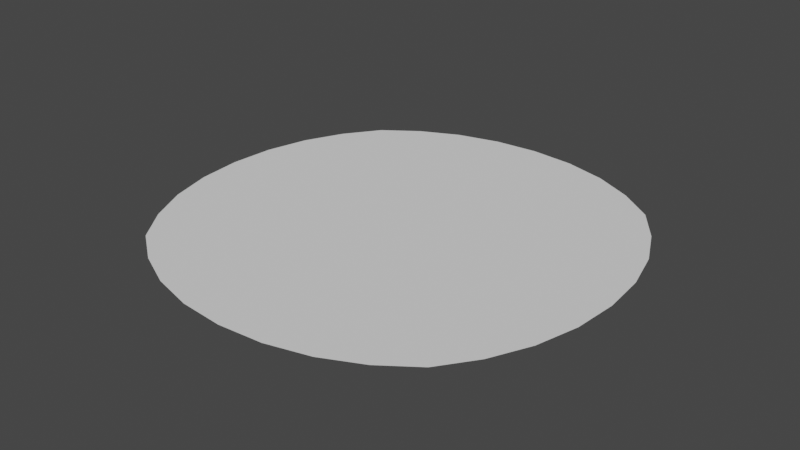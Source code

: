 # Source: Plane.blend  (saved by Blender 2.80.74; exported with 4.5.12 LTS)
import bpy
from mathutils import Matrix  # noqa: F401  (used for matrix-valued properties, if any)

bpy.ops.wm.read_factory_settings(use_empty=True)
scene = bpy.context.scene
scene.name = 'Scene'

# ---- collections
col_collection = bpy.data.collections.new('Collection'); scene.collection.children.link(col_collection)

# ---- world
world_world = bpy.data.worlds.new('World'); scene.world = world_world
world_world.use_nodes = True; world_world.node_tree.nodes.clear()
_N = world_world.node_tree.nodes; _L = world_world.node_tree.links
n0 = _N.new('ShaderNodeOutputWorld'); n0.name = 'World Output'; n0.location = (300, 300)
n1 = _N.new('ShaderNodeBackground'); n1.name = 'Background'; n1.location = (10, 300)
n1.inputs[0].default_value = (0.05088, 0.05088, 0.05088, 1.0)
_L.new(n1.outputs[0], n0.inputs[0])
n0.is_active_output = True
world_world.color = (0.05088, 0.05088, 0.05088)
world_world.use_sun_shadow = False
world_world.sun_shadow_jitter_overblur = 0.0

# ---- meshes
me_plane = bpy.data.meshes.new('Plane')
me_plane.from_pydata([(-1.71, -1.71, 0.0), (1.71, -1.71, 0.0), (-1.71, 1.71, 0.0), (1.71, 1.71, 0.0), (-1.976, 1.342, 0.0), (-2.174, 0.9281, 0.0), (-2.294, 0.474, 0.0), (-2.333, 1.288e-09, 0.0), (-2.294, -0.474, 0.0), (-2.174, -0.9281, 0.0), (-1.976, -1.342, 0.0), (-1.342, -1.976, 0.0), (-0.9281, -2.174, 0.0), (-0.474, -2.294, 0.0), (-1.288e-09, -2.333, 0.0), (0.474, -2.294, 0.0), (0.9281, -2.174, 0.0), (1.342, -1.976, 0.0), (1.976, -1.342, 0.0), (2.174, -0.9281, 0.0), (2.294, -0.474, 0.0), (2.333, 1.288e-09, 0.0), (2.294, 0.474, 0.0), (2.174, 0.9281, 0.0), (1.976, 1.342, 0.0), (1.342, 1.976, 0.0), (0.9281, 2.174, 0.0), (0.474, 2.294, 0.0), (-1.288e-09, 2.333, 0.0), (-0.474, 2.294, 0.0), (-0.9281, 2.174, 0.0), (-1.342, 1.976, 0.0), (-1.504, -1.504, 0.0), (-1.019, -1.637, 0.0), (-0.5145, -1.721, 0.0), (-1.288e-09, -1.75, 0.0), (0.5145, -1.721, 0.0), (1.019, -1.637, 0.0), (1.504, -1.504, 0.0), (-1.637, -1.019, 0.0), (-1.096, -1.096, 0.0), (-0.5497, -1.148, 0.0), (-1.288e-09, -1.167, 0.0), (0.5497, -1.148, 0.0), (1.096, -1.096, 0.0), (1.637, -1.019, 0.0), (-1.721, -0.5145, 0.0), (-1.148, -0.5497, 0.0), (-0.5742, -0.5742, 0.0), (-1.288e-09, -0.5834, 0.0), (0.5742, -0.5742, 0.0), (1.148, -0.5497, 0.0), (1.721, -0.5145, 0.0), (-1.75, 1.729e-08, 0.0), (-1.167, -3.454e-09, 0.0), (-0.5834, 6.919e-09, 0.0), (-1.288e-09, 8.4e-09, 0.0), (0.5834, 4.844e-09, 0.0), (1.167, 1.288e-09, 0.0), (1.75, -8.195e-09, 0.0), (-1.721, 0.5145, 0.0), (-1.148, 0.5497, 0.0), (-0.5742, 0.5742, 0.0), (-1.288e-09, 0.5834, 0.0), (0.5742, 0.5742, 0.0), (1.148, 0.5497, 0.0), (1.721, 0.5145, 0.0), (-1.637, 1.019, 0.0), (-1.096, 1.096, 0.0), (-0.5497, 1.148, 0.0), (-1.288e-09, 1.167, 0.0), (0.5497, 1.148, 0.0), (1.096, 1.096, 0.0), (1.637, 1.019, 0.0), (-1.504, 1.504, 0.0), (-1.019, 1.637, 0.0), (-0.5145, 1.721, 0.0), (-1.288e-09, 1.75, 0.0), (0.5145, 1.721, 0.0), (1.019, 1.637, 0.0), (1.504, 1.504, 0.0)], [], [(32, 40, 39), (33, 41, 40), (34, 42, 41), (36, 42, 35), (37, 43, 36), (38, 44, 37), (39, 47, 46), (40, 48, 47), (41, 49, 48), (43, 49, 42), (44, 50, 43), (45, 51, 44), (46, 54, 53), (47, 55, 54), (48, 56, 55), (50, 56, 49), (51, 57, 50), (52, 58, 51), (54, 60, 53), (55, 61, 54), (56, 62, 55), (56, 64, 63), (57, 65, 64), (58, 66, 65), (61, 67, 60), (62, 68, 61), (63, 69, 62), (63, 71, 70), (64, 72, 71), (65, 73, 72), (68, 74, 67), (69, 75, 68), (70, 76, 69), (70, 78, 77), (71, 79, 78), (72, 80, 79), (0, 32, 10), (11, 33, 32), (12, 34, 33), (13, 35, 34), (15, 35, 14), (16, 36, 15), (17, 37, 16), (1, 38, 17), (18, 45, 38), (19, 52, 45), (20, 59, 52), (59, 22, 66), (66, 23, 73), (73, 24, 80), (80, 3, 25), (79, 25, 26), (78, 26, 27), (77, 27, 28), (77, 29, 76), (76, 30, 75), (75, 31, 74), (74, 2, 4), (67, 4, 5), (60, 5, 6), (53, 6, 7), (8, 53, 7), (9, 46, 8), (10, 39, 9), (32, 33, 40), (33, 34, 41), (34, 35, 42), (36, 43, 42), (37, 44, 43), (38, 45, 44), (39, 40, 47), (40, 41, 48), (41, 42, 49), (43, 50, 49), (44, 51, 50), (45, 52, 51), (46, 47, 54), (47, 48, 55), (48, 49, 56), (50, 57, 56), (51, 58, 57), (52, 59, 58), (54, 61, 60), (55, 62, 61), (56, 63, 62), (56, 57, 64), (57, 58, 65), (58, 59, 66), (61, 68, 67), (62, 69, 68), (63, 70, 69), (63, 64, 71), (64, 65, 72), (65, 66, 73), (68, 75, 74), (69, 76, 75), (70, 77, 76), (70, 71, 78), (71, 72, 79), (72, 73, 80), (0, 11, 32), (11, 12, 33), (12, 13, 34), (13, 14, 35), (15, 36, 35), (16, 37, 36), (17, 38, 37), (1, 18, 38), (18, 19, 45), (19, 20, 52), (20, 21, 59), (59, 21, 22), (66, 22, 23), (73, 23, 24), (80, 24, 3), (79, 80, 25), (78, 79, 26), (77, 78, 27), (77, 28, 29), (76, 29, 30), (75, 30, 31), (74, 31, 2), (67, 74, 4), (60, 67, 5), (53, 60, 6), (8, 46, 53), (9, 39, 46), (10, 32, 39)])
_uv = me_plane.uv_layers.new(name='UVMap')
_uv.uv.foreach_set('vector', [0.125, 0.125, 0.25, 0.25, 0.125, 0.25, 0.25, 0.125, 0.375, 0.25, 0.25, 0.25, 0.375, 0.125, 0.5, 0.25, 0.375, 0.25, 0.625, 0.125, 0.5, 0.25, 0.5, 0.125, 0.75, 0.125, 0.625, 0.25, 0.625, 0.125, 0.875, 0.125, 0.75, 0.25, 0.75, 0.125, 0.125, 0.25, 0.25, 0.375, 0.125, 0.375, 0.25, 0.25, 0.375, 0.375, 0.25, 0.375, 0.375, 0.25, 0.5, 0.375, 0.375, 0.375, 0.625, 0.25, 0.5, 0.375, 0.5, 0.25, 0.75, 0.25, 0.625, 0.375, 0.625, 0.25, 0.875, 0.25, 0.75, 0.375, 0.75, 0.25, 0.125, 0.375, 0.25, 0.5, 0.125, 0.5, 0.25, 0.375, 0.375, 0.5, 0.25, 0.5, 0.375, 0.375, 0.5, 0.5, 0.375, 0.5, 0.625, 0.375, 0.5, 0.5, 0.5, 0.375, 0.75, 0.375, 0.625, 0.5, 0.625, 0.375, 0.875, 0.375, 0.75, 0.5, 0.75, 0.375, 0.25, 0.5, 0.125, 0.625, 0.125, 0.5, 0.375, 0.5, 0.25, 0.625, 0.25, 0.5, 0.5, 0.5, 0.375, 0.625, 0.375, 0.5, 0.5, 0.5, 0.625, 0.625, 0.5, 0.625, 0.625, 0.5, 0.75, 0.625, 0.625, 0.625, 0.75, 0.5, 0.875, 0.625, 0.75, 0.625, 0.25, 0.625, 0.125, 0.75, 0.125, 0.625, 0.375, 0.625, 0.25, 0.75, 0.25, 0.625, 0.5, 0.625, 0.375, 0.75, 0.375, 0.625, 0.5, 0.625, 0.625, 0.75, 0.5, 0.75, 0.625, 0.625, 0.75, 0.75, 0.625, 0.75, 0.75, 0.625, 0.875, 0.75, 0.75, 0.75, 0.25, 0.75, 0.125, 0.875, 0.125, 0.75, 0.375, 0.75, 0.25, 0.875, 0.25, 0.75, 0.5, 0.75, 0.375, 0.875, 0.375, 0.75, 0.5, 0.75, 0.625, 0.875, 0.5, 0.875, 0.625, 0.75, 0.75, 0.875, 0.625, 0.875, 0.75, 0.75, 0.875, 0.875, 0.75, 0.875, 0.0, 0.0, 0.125, 0.125, 0.0, 0.125, 0.125, 0.0, 0.25, 0.125, 0.125, 0.125, 0.25, 0.0, 0.375, 0.125, 0.25, 0.125, 0.375, 0.0, 0.5, 0.125, 0.375, 0.125, 0.625, 0.0, 0.5, 0.125, 0.5, 0.0, 0.75, 0.0, 0.625, 0.125, 0.625, 0.0, 0.875, 0.0, 0.75, 0.125, 0.75, 0.0, 1.0, 0.0, 0.875, 0.125, 0.875, 0.0, 1.0, 0.125, 0.875, 0.25, 0.875, 0.125, 1.0, 0.25, 0.875, 0.375, 0.875, 0.25, 1.0, 0.375, 0.875, 0.5, 0.875, 0.375, 0.875, 0.5, 1.0, 0.625, 0.875, 0.625, 0.875, 0.625, 1.0, 0.75, 0.875, 0.75, 0.875, 0.75, 1.0, 0.875, 0.875, 0.875, 0.875, 0.875, 1.0, 1.0, 0.875, 1.0, 0.75, 0.875, 0.875, 1.0, 0.75, 1.0, 0.625, 0.875, 0.75, 1.0, 0.625, 1.0, 0.5, 0.875, 0.625, 1.0, 0.5, 1.0, 0.5, 0.875, 0.375, 1.0, 0.375, 0.875, 0.375, 0.875, 0.25, 1.0, 0.25, 0.875, 0.25, 0.875, 0.125, 1.0, 0.125, 0.875, 0.125, 0.875, 0.0, 1.0, 0.0, 0.875, 0.125, 0.75, 0.0, 0.875, 0.0, 0.75, 0.125, 0.625, 0.0, 0.75, 0.0, 0.625, 0.125, 0.5, 0.0, 0.625, 0.0, 0.5, 0.0, 0.375, 0.125, 0.5, 0.0, 0.5, 0.0, 0.25, 0.125, 0.375, 0.0, 0.375, 0.0, 0.125, 0.125, 0.25, 0.0, 0.25, 0.125, 0.125, 0.25, 0.125, 0.25, 0.25, 0.25, 0.125, 0.375, 0.125, 0.375, 0.25, 0.375, 0.125, 0.5, 0.125, 0.5, 0.25, 0.625, 0.125, 0.625, 0.25, 0.5, 0.25, 0.75, 0.125, 0.75, 0.25, 0.625, 0.25, 0.875, 0.125, 0.875, 0.25, 0.75, 0.25, 0.125, 0.25, 0.25, 0.25, 0.25, 0.375, 0.25, 0.25, 0.375, 0.25, 0.375, 0.375, 0.375, 0.25, 0.5, 0.25, 0.5, 0.375, 0.625, 0.25, 0.625, 0.375, 0.5, 0.375, 0.75, 0.25, 0.75, 0.375, 0.625, 0.375, 0.875, 0.25, 0.875, 0.375, 0.75, 0.375, 0.125, 0.375, 0.25, 0.375, 0.25, 0.5, 0.25, 0.375, 0.375, 0.375, 0.375, 0.5, 0.375, 0.375, 0.5, 0.375, 0.5, 0.5, 0.625, 0.375, 0.625, 0.5, 0.5, 0.5, 0.75, 0.375, 0.75, 0.5, 0.625, 0.5, 0.875, 0.375, 0.875, 0.5, 0.75, 0.5, 0.25, 0.5, 0.25, 0.625, 0.125, 0.625, 0.375, 0.5, 0.375, 0.625, 0.25, 0.625, 0.5, 0.5, 0.5, 0.625, 0.375, 0.625, 0.5, 0.5, 0.625, 0.5, 0.625, 0.625, 0.625, 0.5, 0.75, 0.5, 0.75, 0.625, 0.75, 0.5, 0.875, 0.5, 0.875, 0.625, 0.25, 0.625, 0.25, 0.75, 0.125, 0.75, 0.375, 0.625, 0.375, 0.75, 0.25, 0.75, 0.5, 0.625, 0.5, 0.75, 0.375, 0.75, 0.5, 0.625, 0.625, 0.625, 0.625, 0.75, 0.625, 0.625, 0.75, 0.625, 0.75, 0.75, 0.75, 0.625, 0.875, 0.625, 0.875, 0.75, 0.25, 0.75, 0.25, 0.875, 0.125, 0.875, 0.375, 0.75, 0.375, 0.875, 0.25, 0.875, 0.5, 0.75, 0.5, 0.875, 0.375, 0.875, 0.5, 0.75, 0.625, 0.75, 0.625, 0.875, 0.625, 0.75, 0.75, 0.75, 0.75, 0.875, 0.75, 0.75, 0.875, 0.75, 0.875, 0.875, 0.0, 0.0, 0.125, 0.0, 0.125, 0.125, 0.125, 0.0, 0.25, 0.0, 0.25, 0.125, 0.25, 0.0, 0.375, 0.0, 0.375, 0.125, 0.375, 0.0, 0.5, 0.0, 0.5, 0.125, 0.625, 0.0, 0.625, 0.125, 0.5, 0.125, 0.75, 0.0, 0.75, 0.125, 0.625, 0.125, 0.875, 0.0, 0.875, 0.125, 0.75, 0.125, 1.0, 0.0, 1.0, 0.125, 0.875, 0.125, 1.0, 0.125, 1.0, 0.25, 0.875, 0.25, 1.0, 0.25, 1.0, 0.375, 0.875, 0.375, 1.0, 0.375, 1.0, 0.5, 0.875, 0.5, 0.875, 0.5, 1.0, 0.5, 1.0, 0.625, 0.875, 0.625, 1.0, 0.625, 1.0, 0.75, 0.875, 0.75, 1.0, 0.75, 1.0, 0.875, 0.875, 0.875, 1.0, 0.875, 1.0, 1.0, 0.75, 0.875, 0.875, 0.875, 0.875, 1.0, 0.625, 0.875, 0.75, 0.875, 0.75, 1.0, 0.5, 0.875, 0.625, 0.875, 0.625, 1.0, 0.5, 0.875, 0.5, 1.0, 0.375, 1.0, 0.375, 0.875, 0.375, 1.0, 0.25, 1.0, 0.25, 0.875, 0.25, 1.0, 0.125, 1.0, 0.125, 0.875, 0.125, 1.0, 0.0, 1.0, 0.125, 0.75, 0.125, 0.875, 0.0, 0.875, 0.125, 0.625, 0.125, 0.75, 0.0, 0.75, 0.125, 0.5, 0.125, 0.625, 0.0, 0.625, 0.0, 0.375, 0.125, 0.375, 0.125, 0.5, 0.0, 0.25, 0.125, 0.25, 0.125, 0.375, 0.0, 0.125, 0.125, 0.125, 0.125, 0.25])
me_plane.use_remesh_preserve_volume = False
me_plane.use_remesh_preserve_attributes = False
me_plane.use_mirror_vertex_groups = False
me_plane.update()

# ---- objects
ob_plane = bpy.data.objects.new('Plane', me_plane)

# ---- transforms, parenting, visibility, modifiers, constraints
ob_plane.location = (0.0, 0.0, 0.0)
ob_plane.scale = (28.26, 28.26, 28.26)
ob_plane.lineart.crease_threshold = 0.0

# ---- collection membership
col_collection.objects.link(ob_plane)

# ---- scene / render settings (as saved in the file)
scene.frame_start = 1; scene.frame_end = 250; scene.frame_set(1)
scene.render.engine = 'BLENDER_EEVEE_NEXT'
scene.cycles.use_denoising = False
scene.cycles.samples = 128
scene.cycles.sampling_pattern = 'TABULATED_SOBOL'
scene.cycles.use_adaptive_sampling = False
scene.cycles.use_light_tree = False
scene.view_settings.view_transform = 'Filmic'
bpy.context.view_layer.update()

# ---- added for rendering (the .blend has no active camera and no usable light): camera, sun
cam_auto = bpy.data.cameras.new('AutoCamera')
cam_auto.lens = 50.0
cam_auto.sensor_width = 36.0
cam_auto.clip_end = 3028.17
ob_auto_camera = bpy.data.objects.new('AutoCamera', cam_auto)
scene.collection.objects.link(ob_auto_camera)
ob_auto_camera.location = (172.546, -207.055, 138.037)
ob_auto_camera.rotation_euler = (1.09748, -7.21219e-08, 0.694738)
scene.camera = ob_auto_camera
light_auto_sun = bpy.data.lights.new('AutoSun', 'SUN')
light_auto_sun.energy = 3.0
light_auto_sun.angle = 0.0523599
ob_auto_sun = bpy.data.objects.new('AutoSun', light_auto_sun)
scene.collection.objects.link(ob_auto_sun)
ob_auto_sun.rotation_euler = (0.872665, 0.174533, 0.523599)
bpy.context.view_layer.update()
